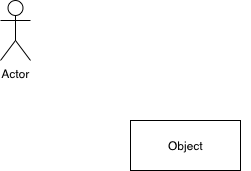

The diagram above was exported from draw.io. Its source (the exported page's mxGraphModel, read from the mxfile embedded in the PNG):
<mxGraphModel dx="526" dy="478" grid="1" gridSize="10" guides="1" tooltips="1" connect="1" arrows="1" fold="1" page="1" pageScale="1" pageWidth="827" pageHeight="1169" math="0" shadow="0">
  <root>
    <mxCell id="0" />
    <mxCell id="1" parent="0" />
    <mxCell id="J_uVAF2YYoqEbTauhaXS-1" value="item: attribute" style="label;fontStyle=0;strokeColor=none;fillColor=none;align=left;verticalAlign=top;overflow=hidden;spacingLeft=28;spacingRight=4;rotatable=0;points=[[0,0.5],[1,0.5]];portConstraint=eastwest;imageWidth=16;imageHeight=16;image=img/clipart/Gear_128x128.png;rounded=0;sketch=0;" parent="1" vertex="1">
      <mxGeometry x="220" y="240" width="120" height="26" as="geometry" />
    </mxCell>
    <mxCell id="J_uVAF2YYoqEbTauhaXS-2" value="&amp;laquo;interface&amp;raquo;&lt;br&gt;&lt;b&gt;Name&lt;/b&gt;" style="html=1;rounded=0;sketch=0;" parent="1" vertex="1">
      <mxGeometry x="220" y="230" width="110" height="50" as="geometry" />
    </mxCell>
    <mxCell id="J_uVAF2YYoqEbTauhaXS-3" value="Object" style="html=1;rounded=0;sketch=0;" parent="1" vertex="1">
      <mxGeometry x="220" y="230" width="110" height="50" as="geometry" />
    </mxCell>
    <mxCell id="J_uVAF2YYoqEbTauhaXS-4" value="Actor" style="shape=umlActor;verticalLabelPosition=bottom;verticalAlign=top;html=1;rounded=0;sketch=0;" parent="1" vertex="1">
      <mxGeometry x="90" y="110" width="30" height="60" as="geometry" />
    </mxCell>
  </root>
</mxGraphModel>